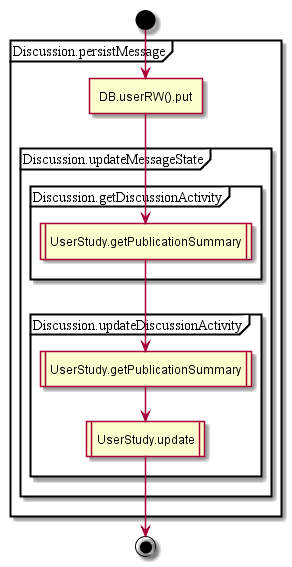

The diagram above was rendered by PlantUML. Its source (embedded in the PNG):
@startuml
start
partition Discussion.persistMessage {
:DB.userRW().put]
partition Discussion.updateMessageState {

partition Discussion.getDiscussionActivity {
:UserStudy.getPublicationSummary|
}
partition Discussion.updateDiscussionActivity {
:UserStudy.getPublicationSummary|
:UserStudy.update|
}

}
}
stop
@enduml